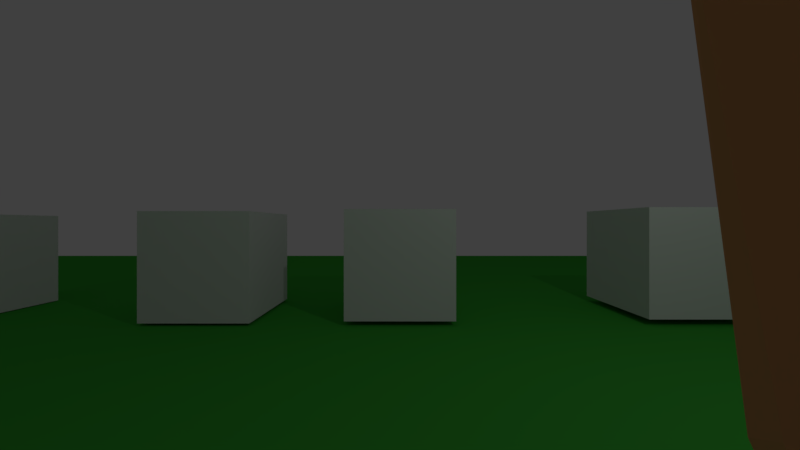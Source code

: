 # Source: UPBGE_Engine_FPS_V.05_download_free.blend  (saved by Blender 2.79.1; exported with 4.5.12 LTS)
import bpy
from mathutils import Matrix  # noqa: F401  (used for matrix-valued properties, if any)

bpy.ops.wm.read_factory_settings(use_empty=True)
scene = bpy.context.scene
scene.name = 'camera1'

# ---- collections
col_collection_1 = bpy.data.collections.new('Collection 1'); scene.collection.children.link(col_collection_1)
col_collection_10 = bpy.data.collections.new('Collection 10'); scene.collection.children.link(col_collection_10)
col_collection_10.hide_render = True
col_collection_10.hide_viewport = True

# ---- materials (node trees are filled in below, after node groups)
mat_ground = bpy.data.materials.new('ground')
mat_ground.alpha_threshold = 0.0
mat_ground.use_transparent_shadow = False
mat_ground.diffuse_color = (0.04907, 0.4109, 0.04236, 1.0)
mat_ground.roughness = 0.5
mat_ground.specular_intensity = 0.7226
mat_material_002 = bpy.data.materials.new('Material.002')
mat_material_002.alpha_threshold = 0.0
mat_material_002.use_transparent_shadow = False
mat_material_002.diffuse_color = (0.477, 0.477, 0.477, 1.0)
mat_material_002.roughness = 0.5
mat_material_003 = bpy.data.materials.new('Material.003')
mat_material_003.alpha_threshold = 0.0
mat_material_003.use_transparent_shadow = False
mat_material_003.diffuse_color = (1.0, 0.3631, 0.1972, 1.0)
mat_material_003.roughness = 0.5
mat_bala_cor = bpy.data.materials.new('bala cor')
mat_bala_cor.alpha_threshold = 0.0
mat_bala_cor.use_transparent_shadow = False
mat_bala_cor.diffuse_color = (0.7962, 0.6958, 0.01083, 1.0)
mat_bala_cor.roughness = 0.5

# ---- material node trees

# ---- world
world_world = bpy.data.worlds.new('World'); scene.world = world_world
world_world.color = (0.05088, 0.05088, 0.05088)
world_world.use_sun_shadow = False
world_world.sun_shadow_jitter_overblur = 0.0
world_world.cycles.sampling_method = 'MANUAL'

# ---- cameras
cam_camera_002 = bpy.data.cameras.new('Camera.002')
cam_camera_002.passepartout_alpha = 1.0
cam_camera_002.clip_end = 100.0
cam_camera_002.lens = 13.43
cam_camera_002.sensor_width = 32.0
cam_camera_002.sensor_height = 18.0
cam_camera_002.ortho_scale = 7.314
cam_camera_002.lens_unit = 'FOV'
cam_camera_002.dof.focus_distance = 0.0
cam_camera_002.dof.aperture_fstop = 128.0

# ---- lights
light_lamp = bpy.data.lights.new('Lamp', 'POINT')
light_lamp.transmission_factor = 0.0
light_lamp.cutoff_distance = 30.0
light_lamp.energy = 100.0
light_lamp.shadow_buffer_clip_start = 1.001
light_lamp.shadow_soft_size = 0.1
light_lamp.shadow_maximum_resolution = 0.006
light_lamp.use_absolute_resolution = True

# ---- meshes
me_cube_006 = bpy.data.meshes.new('Cube.006')
me_cube_006.from_pydata([(-1.0, -1.0, -1.0), (-1.0, -1.0, 1.0), (-1.0, 1.0, -1.0), (-1.0, 1.0, 1.0), (1.0, -1.0, -1.0), (1.0, -1.0, 1.0), (1.0, 1.0, -1.0), (1.0, 1.0, 1.0)], [], [(0, 1, 3, 2), (2, 3, 7, 6), (6, 7, 5, 4), (4, 5, 1, 0), (2, 6, 4, 0), (7, 3, 1, 5)])
me_cube_006.use_remesh_preserve_volume = False
me_cube_006.use_remesh_preserve_attributes = False
me_cube_006.use_mirror_vertex_groups = False
me_cube_006.update()
me_cube_002 = bpy.data.meshes.new('Cube.002')
me_cube_002.from_pydata([(-1.0, -1.0, -1.0), (-1.0, -1.0, 1.0), (-1.0, 1.0, -1.0), (-1.0, 1.0, 1.0), (1.0, -1.0, -1.0), (1.0, -1.0, 1.0), (1.0, 1.0, -1.0), (1.0, 1.0, 1.0)], [], [(0, 1, 3, 2), (2, 3, 7, 6), (6, 7, 5, 4), (4, 5, 1, 0), (2, 6, 4, 0), (7, 3, 1, 5)])
me_cube_002.use_remesh_preserve_volume = False
me_cube_002.use_remesh_preserve_attributes = False
me_cube_002.use_mirror_vertex_groups = False
me_cube_002.update()
me_cube_001 = bpy.data.meshes.new('Cube.001')
me_cube_001.from_pydata([(-1.0, -1.0, -1.0), (-1.0, -1.0, 1.0), (-1.0, 1.0, -1.0), (-1.0, 1.0, 1.0), (1.0, -1.0, -1.0), (1.0, -1.0, 1.0), (1.0, 1.0, -1.0), (1.0, 1.0, 1.0)], [], [(0, 1, 3, 2), (2, 3, 7, 6), (6, 7, 5, 4), (4, 5, 1, 0), (2, 6, 4, 0), (7, 3, 1, 5)])
me_cube_001.use_remesh_preserve_volume = False
me_cube_001.use_remesh_preserve_attributes = False
me_cube_001.use_mirror_vertex_groups = False
me_cube_001.update()
me_cube = bpy.data.meshes.new('Cube')
me_cube.from_pydata([(-1.0, -1.0, -1.0), (-1.0, -1.0, 1.0), (-1.0, 1.0, -1.0), (-1.0, 1.0, 1.0), (1.0, -1.0, -1.0), (1.0, -1.0, 1.0), (1.0, 1.0, -1.0), (1.0, 1.0, 1.0)], [], [(0, 1, 3, 2), (2, 3, 7, 6), (6, 7, 5, 4), (4, 5, 1, 0), (2, 6, 4, 0), (7, 3, 1, 5)])
me_cube.use_remesh_preserve_volume = False
me_cube.use_remesh_preserve_attributes = False
me_cube.use_mirror_vertex_groups = False
me_cube.update()
me_ground = bpy.data.meshes.new('ground')
me_ground.from_pydata([(-20.0, -20.0, 0.0), (20.0, -20.0, 0.0), (-20.0, 20.0, 0.0), (20.0, 20.0, 0.0)], [], [(0, 1, 3, 2)])
_uv = me_ground.uv_layers.new(name='UVMap')
_uv.uv.foreach_set('vector', [0.0, 0.0, 1.0, 0.0, 1.0, 1.0, 0.0, 1.0])
me_ground.materials.append(mat_ground)
me_ground.use_remesh_preserve_volume = False
me_ground.use_remesh_preserve_attributes = False
me_ground.use_mirror_vertex_groups = False
me_ground.update()
me_cube_005 = bpy.data.meshes.new('Cube.005')
me_cube_005.from_pydata([(-0.3748, -0.3391, -1.0), (-0.3748, -0.3391, 1.0), (-0.3748, 0.3391, -1.0), (-0.3748, 0.3391, 1.0), (0.3748, -0.3391, -1.0), (0.3748, -0.3391, 1.0), (0.3748, 0.3391, -1.0), (0.3748, 0.3391, 1.0)], [], [(0, 1, 3, 2), (2, 3, 7, 6), (6, 7, 5, 4), (4, 5, 1, 0), (2, 6, 4, 0), (7, 3, 1, 5)])
me_cube_005.use_remesh_preserve_volume = False
me_cube_005.use_remesh_preserve_attributes = False
me_cube_005.use_mirror_vertex_groups = False
me_cube_005.update()
me_piston_piston1 = bpy.data.meshes.new('piston piston1')
me_piston_piston1.from_pydata([(0.1678, 1.658, -1.392), (0.1616, 1.658, -1.39), (0.1563, 1.659, -1.388), (0.1316, 1.67, -1.447), (0.1406, 1.669, -1.452), (0.1908, 1.622, -1.302), (0.1915, 1.602, -1.298), (0.2034, 1.603, -1.304), (0.2035, 1.61, -1.306), (0.2036, 1.618, -1.308), (0.2036, 1.622, -1.309), (0.1587, 1.641, -1.38), (0.1596, 1.631, -1.377), (0.1628, 1.63, -1.378), (0.1617, 1.639, -1.381), (0.1615, 1.64, -1.381), (0.1512, 1.659, -1.386), (0.1452, 1.659, -1.383), (0.1223, 1.67, -1.444), (0.1768, 1.623, -1.298), (0.1772, 1.62, -1.297), (0.178, 1.611, -1.295), (0.1787, 1.604, -1.294), (0.1559, 1.641, -1.379), (0.156, 1.639, -1.378), (0.1565, 1.631, -1.375), (0.1351, 1.702, -1.443), (0.1433, 1.699, -1.448), (0.1868, 1.649, -1.35), (0.1868, 1.684, -1.353), (0.2058, 1.677, -1.311), (0.2037, 1.63, -1.311), (0.1757, 1.688, -1.346), (0.1933, 1.68, -1.304), (0.1758, 1.688, -1.377), (0.1655, 1.691, -1.371), (0.1755, 1.654, -1.375), (0.1905, 1.632, -1.304), (0.1585, 1.694, -1.387), (0.1682, 1.69, -1.394), (0.1804, 1.65, -1.347), (0.1692, 1.655, -1.372), (0.203, 1.561, -1.294), (0.183, 1.569, -1.338), (0.1861, 1.617, -1.343), (0.1745, 1.565, -1.333), (0.1755, 1.617, -1.338), (0.1931, 1.557, -1.289), (0.1875, 1.639, -1.346), (0.1807, 1.639, -1.342), (0.1864, 1.631, -1.345), (0.1805, 1.631, -1.341), (0.1568, 1.649, -1.386), (0.1598, 1.649, -1.387), (0.1588, 1.642, -1.388), (0.156, 1.642, -1.387), (0.1748, 1.65, -1.344), (0.1638, 1.655, -1.37), (0.176, 1.639, -1.339), (0.1595, 1.648, -1.379), (0.1625, 1.647, -1.38), (0.1587, 1.64, -1.388), (0.1556, 1.632, -1.387), (0.1586, 1.632, -1.388), (0.1583, 1.63, -1.388), (0.1553, 1.63, -1.387), (0.156, 1.64, -1.387), (0.1629, 1.628, -1.377), (0.16, 1.628, -1.376), (0.1668, 1.626, -1.368), (0.1667, 1.625, -1.368), (0.1636, 1.627, -1.367), (0.1634, 1.625, -1.367), (0.1709, 1.623, -1.358), (0.1676, 1.623, -1.357), (0.1678, 1.625, -1.357), (0.1711, 1.625, -1.358), (0.1704, 1.625, -1.351), (0.1738, 1.625, -1.352), (0.1736, 1.623, -1.353), (0.1701, 1.623, -1.351), (0.1855, 1.621, -1.344), (0.1749, 1.622, -1.34), (0.1805, 1.631, -1.341), (0.1757, 1.632, -1.339), (0.126, 1.7, -1.441), (0.1614, 1.65, -1.34), (0.176, 1.632, -1.3), (0.1789, 1.678, -1.3), (0.1628, 1.685, -1.343), (0.1535, 1.689, -1.368), (0.1518, 1.655, -1.365), (0.147, 1.691, -1.385), (0.1582, 1.655, -1.368), (0.1685, 1.65, -1.342), (0.1639, 1.618, -1.334), (0.1655, 1.57, -1.331), (0.1828, 1.563, -1.285), (0.1708, 1.64, -1.338), (0.1632, 1.64, -1.336), (0.1707, 1.632, -1.337), (0.164, 1.632, -1.335), (0.1534, 1.642, -1.385), (0.154, 1.649, -1.384), (0.1565, 1.648, -1.378), (0.1533, 1.64, -1.385), (0.1525, 1.63, -1.385), (0.1527, 1.632, -1.385), (0.1567, 1.628, -1.375), (0.1602, 1.625, -1.366), (0.1604, 1.627, -1.366), (0.1643, 1.624, -1.356), (0.1644, 1.625, -1.355), (0.1669, 1.625, -1.349), (0.1666, 1.624, -1.35), (0.1642, 1.622, -1.335), (0.1707, 1.632, -1.337), (0.176, 1.632, -1.339)], [], [(0, 1, 2, 3, 4), (5, 6, 7, 8, 9, 10), (11, 12, 13, 14, 15), (2, 16, 17, 18, 3), (19, 20, 21, 22, 6, 5), (23, 24, 25, 12, 11), (3, 26, 27, 4), (28, 29, 30, 31), (29, 32, 33, 30), (34, 35, 32, 29), (36, 34, 29, 28), (31, 30, 33, 37), (27, 26, 38, 39), (10, 31, 37, 5), (4, 27, 39, 0), (36, 28, 40, 41), (7, 42, 43, 44), (44, 43, 45, 46), (42, 47, 45, 43), (28, 48, 49, 40), (31, 10, 48, 28), (0, 36, 41, 1), (0, 39, 34, 36), (39, 38, 35, 34), (42, 7, 6, 47), (48, 50, 51, 49), (10, 9, 50, 48), (52, 53, 54, 55), (41, 40, 56, 57), (40, 49, 58, 56), (2, 1, 53, 52), (41, 57, 59, 60), (1, 41, 60, 53), (54, 15, 14, 61), (53, 60, 15, 54), (60, 59, 11, 15), (62, 63, 64, 65), (55, 54, 61, 66), (64, 67, 68, 65), (63, 13, 67, 64), (67, 13, 69, 70), (13, 12, 71, 69), (72, 70, 73, 74), (69, 71, 75, 76), (68, 67, 70, 72), (76, 75, 77, 78), (74, 73, 79, 80), (81, 79, 78, 50), (80, 79, 81, 82), (61, 14, 13, 63), (66, 61, 63, 62), (79, 73, 76, 78), (73, 70, 69, 76), (83, 50, 78), (46, 82, 81, 44), (84, 58, 49, 83), (78, 77, 84, 83), (50, 9, 8, 81), (81, 8, 7, 44), (3, 18, 85, 26), (86, 87, 88, 89), (89, 88, 33, 32), (90, 89, 32, 35), (91, 86, 89, 90), (87, 37, 33, 88), (85, 92, 38, 26), (19, 5, 37, 87), (18, 17, 92, 85), (91, 93, 94, 86), (22, 95, 96, 97), (95, 46, 45, 96), (97, 96, 45, 47), (86, 94, 98, 99), (87, 86, 99, 19), (17, 16, 93, 91), (17, 91, 90, 92), (92, 90, 35, 38), (97, 47, 6, 22), (99, 98, 100, 101), (19, 99, 101, 20), (52, 55, 102, 103), (93, 57, 56, 94), (94, 56, 58, 98), (2, 52, 103, 16), (93, 104, 59, 57), (16, 103, 104, 93), (102, 105, 24, 23), (103, 102, 23, 104), (104, 23, 11, 59), (62, 65, 106, 107), (55, 66, 105, 102), (106, 65, 68, 108), (107, 106, 108, 25), (108, 109, 110, 25), (25, 110, 71, 12), (72, 74, 111, 109), (110, 112, 75, 71), (68, 72, 109, 108), (112, 113, 77, 75), (74, 80, 114, 111), (115, 101, 113, 114), (80, 82, 115, 114), (105, 107, 25, 24), (66, 62, 107, 105), (114, 113, 112, 111), (111, 112, 110, 109), (116, 113, 101), (46, 95, 115, 82), (117, 116, 98, 58), (113, 116, 117, 77), (101, 115, 21, 20), (115, 95, 22, 21)])
me_piston_piston1.materials.append(mat_material_002)
me_piston_piston1.use_remesh_preserve_volume = False
me_piston_piston1.use_remesh_preserve_attributes = False
me_piston_piston1.use_mirror_vertex_groups = False
me_piston_piston1.update()
me_bracod_bracod1 = bpy.data.meshes.new('bracod bracod1')
me_bracod_bracod1.from_pydata([(0.1963, 1.628, -1.328), (0.1945, 1.617, -1.327), (0.1935, 1.606, -1.326), (0.1895, 1.595, -1.324), (0.188, 1.587, -1.323), (0.1864, 1.578, -1.323), (0.1842, 1.567, -1.322), (0.182, 1.555, -1.321), (0.1902, 1.552, -1.315), (0.1948, 1.551, -1.309), (0.2073, 1.612, -1.3), (0.2092, 1.626, -1.305), (0.204, 1.638, -1.299), (0.1981, 1.64, -1.33), (0.196, 1.553, -1.284), (0.1828, 1.598, -1.272), (0.1795, 1.603, -1.273), (0.1983, 1.607, -1.288), (0.2017, 1.554, -1.322), (0.2132, 1.556, -1.329), (0.2251, 1.557, -1.311), (0.2287, 1.562, -1.291), (0.2123, 1.557, -1.288), (0.2042, 1.557, -1.336), (0.2064, 1.565, -1.339), (0.2086, 1.573, -1.343), (0.2097, 1.582, -1.345), (0.2108, 1.59, -1.346), (0.2112, 1.599, -1.347), (0.2087, 1.607, -1.347), (0.2114, 1.616, -1.349), (0.2142, 1.625, -1.351), (0.2331, 1.616, -1.317), (0.2291, 1.587, -1.314), (0.2338, 1.613, -1.289), (0.2061, 1.632, -1.34), (0.2121, 1.631, -1.279), (0.1859, 1.617, -1.264), (0.2014, 1.594, -1.249), (0.2194, 1.603, -1.245), (0.1901, 1.63, -1.263), (0.1913, 1.635, -1.278), (0.1793, 1.649, -1.288), (0.1747, 1.638, -1.283), (0.2898, 1.475, -1.064), (0.3247, 1.532, -1.07), (0.2882, 1.51, -1.071), (0.3315, 1.553, -1.106), (0.3764, 1.519, -1.109), (0.2401, 1.594, -1.26), (0.2241, 1.612, -1.254), (0.3069, 1.447, -1.083), (0.373, 1.439, -1.094), (0.2412, 1.581, -1.264), (0.2376, 1.573, -1.253), (0.2313, 1.587, -1.29), (0.2057, 1.568, -1.256), (0.2146, 1.559, -1.259), (0.3748, 1.472, -1.12), (0.1985, 1.625, -1.361), (0.1971, 1.616, -1.359), (0.1719, 1.628, -1.375), (0.1701, 1.635, -1.379), (0.1931, 1.556, -1.328), (0.1999, 1.633, -1.362), (0.1932, 1.637, -1.357), (0.2016, 1.612, -1.337), (0.1804, 1.624, -1.347), (0.1897, 1.621, -1.35), (0.1868, 1.64, -1.351), (0.1836, 1.632, -1.349), (0.1734, 1.63, -1.369), (0.1749, 1.632, -1.363), (0.1549, 1.637, -1.36), (0.1542, 1.637, -1.365), (0.1682, 1.642, -1.382), (0.1696, 1.644, -1.374), (0.1709, 1.646, -1.367), (0.1729, 1.639, -1.365), (0.1518, 1.644, -1.365), (0.1526, 1.644, -1.36), (0.1536, 1.651, -1.362), (0.1526, 1.65, -1.366), (0.151, 1.593, -1.339), (0.1511, 1.586, -1.338), (0.1544, 1.592, -1.311), (0.1551, 1.599, -1.311), (0.1536, 1.636, -1.37), (0.151, 1.644, -1.37), (0.1516, 1.65, -1.371), (0.1854, 1.599, -1.35), (0.1873, 1.6, -1.338), (0.1724, 1.603, -1.343), (0.1676, 1.602, -1.351), (0.1887, 1.614, -1.34), (0.188, 1.607, -1.339), (0.1825, 1.611, -1.366), (0.1856, 1.612, -1.353), (0.2001, 1.592, -1.335), (0.1835, 1.597, -1.363), (0.183, 1.604, -1.365), (0.1707, 1.588, -1.331), (0.1714, 1.595, -1.333), (0.1659, 1.596, -1.33), (0.1651, 1.59, -1.329), (0.1707, 1.592, -1.356), (0.1711, 1.594, -1.344), (0.1975, 1.576, -1.333), (0.17, 1.581, -1.33), (0.1708, 1.58, -1.342), (0.1717, 1.579, -1.353), (0.1712, 1.585, -1.355), (0.1802, 1.566, -1.34), (0.1812, 1.559, -1.337), (0.1628, 1.561, -1.335), (0.1622, 1.57, -1.337), (0.1726, 1.578, -1.323), (0.1721, 1.569, -1.323), (0.1792, 1.573, -1.342), (0.1759, 1.575, -1.333), (0.1716, 1.56, -1.322), (0.1764, 1.559, -1.33), (0.1731, 1.609, -1.344), (0.1738, 1.616, -1.345), (0.1663, 1.617, -1.339), (0.1661, 1.61, -1.338), (0.156, 1.589, -1.351), (0.1565, 1.582, -1.35), (0.1638, 1.579, -1.329), (0.1616, 1.578, -1.338), (0.1528, 1.584, -1.327), (0.1588, 1.583, -1.323), (0.1619, 1.615, -1.361), (0.1678, 1.616, -1.353), (0.1659, 1.579, -1.321), (0.1648, 1.572, -1.321), (0.1642, 1.583, -1.328), (0.1604, 1.583, -1.339), (0.1555, 1.596, -1.352), (0.1607, 1.596, -1.341), (0.1629, 1.601, -1.359), (0.1624, 1.608, -1.36), (0.1636, 1.564, -1.321), (0.1632, 1.563, -1.328), (0.1587, 1.599, -1.334), (0.1509, 1.6, -1.34), (0.1558, 1.606, -1.311), (0.162, 1.605, -1.31), (0.1588, 1.567, -1.322), (0.1636, 1.568, -1.319), (0.166, 1.572, -1.306), (0.161, 1.572, -1.308), (0.1574, 1.604, -1.34), (0.166, 1.604, -1.337), (0.1657, 1.607, -1.315), (0.1605, 1.608, -1.316), (0.1541, 1.567, -1.324), (0.1534, 1.575, -1.326), (0.1666, 1.598, -1.328), (0.1663, 1.592, -1.327), (0.1648, 1.582, -1.318), (0.1642, 1.575, -1.319), (0.1478, 1.617, -1.347), (0.157, 1.617, -1.343), (0.1661, 1.586, -1.326), (0.1586, 1.586, -1.332), (0.1488, 1.604, -1.344), (0.1483, 1.61, -1.345), (0.17, 1.628, -1.277), (0.1755, 1.621, -1.28), (0.1612, 1.615, -1.317), (0.1664, 1.614, -1.316), (0.167, 1.62, -1.317), (0.1618, 1.621, -1.318), (0.1608, 1.599, -1.31), (0.1664, 1.598, -1.308), (0.1681, 1.604, -1.309), (0.161, 1.579, -1.309), (0.1665, 1.579, -1.307), (0.167, 1.585, -1.307), (0.1609, 1.587, -1.309), (0.1842, 1.642, -1.294), (0.1891, 1.636, -1.3), (0.1751, 1.642, -1.315), (0.1678, 1.647, -1.313), (0.1647, 1.592, -1.308), (0.1596, 1.592, -1.309), (0.1565, 1.622, -1.319), (0.181, 1.614, -1.283), (0.185, 1.625, -1.292), (0.1549, 1.588, -1.311), (0.1553, 1.609, -1.318), (0.1559, 1.616, -1.318), (0.156, 1.573, -1.309), (0.1554, 1.58, -1.31), (0.1671, 1.636, -1.33), (0.1595, 1.638, -1.331), (0.1537, 1.632, -1.299), (0.1609, 1.627, -1.299), (0.1605, 1.652, -1.311), (0.1571, 1.642, -1.305), (0.168, 1.621, -1.3), (0.1715, 1.632, -1.307), (0.1513, 1.634, -1.325), (0.1519, 1.64, -1.332), (0.1456, 1.628, -1.345), (0.145, 1.624, -1.342), (0.1506, 1.629, -1.317), (0.1555, 1.625, -1.315), (0.1605, 1.622, -1.314), (0.1638, 1.629, -1.322), (0.151, 1.623, -1.34), (0.1518, 1.619, -1.332), (0.1462, 1.62, -1.334), (0.1574, 1.617, -1.33), (0.1574, 1.62, -1.338), (0.1593, 1.625, -1.342), (0.1525, 1.626, -1.343), (0.4122, 1.435, -0.8873), (0.4471, 1.492, -0.8931), (0.4105, 1.47, -0.8946), (0.452, 1.508, -0.9304), (0.5015, 1.479, -0.9348), (0.4292, 1.408, -0.9063), (0.4955, 1.41, -0.91), (0.4944, 1.436, -0.9368)], [], [(0, 1, 2, 3, 4, 5, 6, 7, 8, 9, 10, 11, 12, 13), (14, 15, 16, 17, 10, 9), (18, 19, 20, 21, 22), (23, 24, 25, 26, 27, 28, 29, 30, 31, 32, 33, 20, 19), (34, 32, 31, 35, 36), (18, 22, 14, 9, 8), (37, 16, 38, 39, 40), (35, 13, 12, 41, 40, 36), (41, 12, 42, 43), (47, 48, 49, 50), (53, 54, 21, 55), (46, 45, 39, 38), (51, 44, 56, 57), (58, 52, 54, 53), (50, 49, 34, 36), (56, 38, 15, 14), (57, 56, 14, 22), (55, 21, 20, 33), (59, 60, 61, 62), (18, 63, 23, 19), (30, 29, 60, 59), (35, 31, 64, 65), (66, 1, 67, 68), (0, 13, 69, 70), (71, 72, 73, 74), (65, 64, 75, 76), (68, 67, 72, 71), (70, 69, 77, 78), (79, 80, 81, 82), (83, 84, 85, 86), (62, 61, 87, 88), (76, 75, 89, 82), (90, 91, 92, 93), (2, 1, 94, 95), (66, 29, 96, 97), (98, 3, 91, 90), (28, 27, 99, 100), (101, 102, 103, 104), (4, 3, 102, 101), (98, 27, 105, 106), (107, 5, 108, 109), (26, 25, 110, 111), (112, 113, 114, 115), (6, 5, 116, 117), (107, 25, 118, 119), (63, 7, 120, 121), (24, 23, 113, 112), (122, 123, 124, 125), (126, 127, 84, 83), (128, 129, 130, 131), (97, 96, 132, 133), (117, 116, 134, 135), (109, 108, 136, 137), (106, 105, 138, 139), (100, 99, 140, 141), (121, 120, 142, 143), (119, 118, 129, 128), (111, 110, 127, 126), (95, 94, 123, 122), (144, 145, 146, 147), (148, 149, 150, 151), (152, 153, 154, 155), (115, 114, 156, 157), (104, 103, 158, 159), (93, 92, 153, 152), (135, 134, 160, 161), (133, 132, 162, 163), (137, 136, 164, 165), (139, 138, 145, 144), (143, 142, 149, 148), (141, 140, 166, 167), (37, 40, 168, 169), (170, 171, 172, 173), (174, 175, 176, 147), (177, 178, 179, 180), (181, 182, 183, 184), (159, 158, 176, 175), (165, 164, 185, 186), (163, 162, 187, 173), (17, 16, 188, 189), (131, 130, 190, 180), (191, 192, 167, 166), (157, 156, 193, 194), (154, 153, 125, 171), (161, 160, 179, 178), (78, 77, 81, 80), (11, 10, 182, 181), (184, 183, 195, 196), (169, 168, 197, 198), (43, 42, 199, 200), (189, 188, 201, 202), (203, 204, 205, 206), (198, 197, 207, 208), (200, 199, 204, 203), (202, 201, 209, 210), (211, 212, 213, 206), (210, 209, 214, 215), (196, 195, 216, 217), (208, 207, 213, 212), (34, 55, 33, 32), (48, 58, 53, 49), (44, 46, 38, 56), (49, 53, 55, 34), (54, 57, 22, 21), (39, 50, 36, 40), (52, 51, 57, 54), (45, 47, 50, 39), (160, 131, 180, 179), (124, 163, 173, 172), (84, 165, 186, 85), (194, 177, 180, 190), (86, 174, 147, 146), (192, 170, 173, 187), (114, 143, 148, 156), (103, 139, 144, 158), (127, 137, 165, 84), (123, 133, 163, 124), (140, 93, 152, 166), (166, 152, 155, 191), (156, 148, 151, 193), (158, 144, 147, 176), (116, 119, 128, 134), (113, 121, 143, 114), (102, 106, 139, 103), (110, 109, 137, 127), (94, 97, 133, 123), (134, 128, 131, 160), (23, 63, 121, 113), (5, 107, 119, 116), (25, 107, 109, 110), (3, 98, 106, 102), (27, 98, 90, 99), (1, 66, 97, 94), (99, 90, 93, 140), (77, 76, 82, 81), (88, 79, 82, 89), (60, 68, 71, 61), (69, 65, 76, 77), (61, 71, 74, 87), (29, 66, 68, 60), (13, 35, 65, 69), (8, 7, 63, 18), (195, 210, 215, 216), (15, 38, 16), (217, 211, 206, 205), (183, 202, 210, 195), (197, 200, 203, 207), (207, 203, 206, 213), (182, 189, 202, 183), (168, 43, 200, 197), (40, 41, 43, 168), (10, 17, 189, 182), (216, 215, 211, 217), (209, 208, 212, 214), (204, 196, 217, 205), (215, 214, 212, 211), (201, 198, 208, 209), (188, 169, 198, 201), (199, 184, 196, 204), (12, 11, 181, 42), (42, 181, 184, 199), (16, 37, 169, 188), (87, 74, 79, 88), (72, 78, 80, 73), (75, 62, 88, 89), (74, 73, 80, 79), (67, 70, 78, 72), (1, 0, 70, 67), (31, 30, 59, 64), (64, 59, 62, 75), (191, 155, 170, 192), (124, 172, 171, 125), (192, 187, 162, 167), (155, 154, 171, 170), (132, 141, 167, 162), (91, 95, 122, 92), (96, 100, 141, 132), (92, 122, 125, 153), (29, 28, 100, 96), (3, 2, 95, 91), (85, 186, 174, 86), (164, 159, 175, 185), (186, 185, 175, 174), (136, 104, 159, 164), (105, 111, 126, 138), (138, 126, 83, 145), (27, 26, 111, 105), (5, 4, 101, 108), (108, 101, 104, 136), (145, 83, 86, 146), (193, 151, 177, 194), (149, 161, 178, 150), (130, 157, 194, 190), (151, 150, 178, 177), (142, 135, 161, 149), (129, 115, 157, 130), (120, 117, 135, 142), (25, 24, 112, 118), (7, 6, 117, 120), (118, 112, 115, 129), (46, 44, 218, 220), (47, 45, 219, 221), (44, 51, 223, 218), (52, 58, 225, 224), (48, 47, 221, 222), (51, 52, 224, 223), (58, 48, 222, 225), (45, 46, 220, 219), (219, 220, 218, 223, 224, 225, 222, 221)])
me_bracod_bracod1.materials.append(mat_material_003)
me_bracod_bracod1.use_remesh_preserve_volume = False
me_bracod_bracod1.use_remesh_preserve_attributes = False
me_bracod_bracod1.use_mirror_vertex_groups = False
me_bracod_bracod1.update()
me_cube_003 = bpy.data.meshes.new('Cube.003')
me_cube_003.from_pydata([(-0.002614, -0.1478, 0.01256), (-0.002614, -0.1474, 0.01911), (-0.002614, -0.1355, 0.01384), (-0.002614, -0.1351, 0.02039), (0.002614, -0.1478, 0.01256), (0.002614, -0.1474, 0.01911), (0.002614, -0.1355, 0.01384), (0.002614, -0.1351, 0.02039)], [], [(0, 1, 3, 2), (2, 3, 7, 6), (6, 7, 5, 4), (4, 5, 1, 0), (2, 6, 4, 0), (7, 3, 1, 5)])
me_cube_003.materials.append(mat_bala_cor)
me_cube_003.use_remesh_preserve_volume = False
me_cube_003.use_remesh_preserve_attributes = False
me_cube_003.use_mirror_vertex_groups = False
me_cube_003.update()
me_cube_004 = bpy.data.meshes.new('Cube.004')
me_cube_004.from_pydata([(-0.009892, 0.9745, 1.601), (-0.009892, 0.9745, 1.814), (-0.009892, 1.287, 1.601), (-0.009892, 1.287, 1.814), (0.2159, 0.9745, 1.601), (0.2159, 0.9745, 1.814), (0.2159, 1.287, 1.601), (0.2159, 1.287, 1.814)], [], [(0, 1, 3, 2), (2, 3, 7, 6), (6, 7, 5, 4), (4, 5, 1, 0), (2, 6, 4, 0), (7, 3, 1, 5)])
me_cube_004.use_remesh_preserve_volume = False
me_cube_004.use_remesh_preserve_attributes = False
me_cube_004.use_mirror_vertex_groups = False
me_cube_004.update()
arm_armature_001 = bpy.data.armatures.new('Armature.001')  # bones are not reproduced

# ---- objects
ob_cube_004 = bpy.data.objects.new('Cube.004', me_cube_006)
ob_cube_003 = bpy.data.objects.new('Cube.003', me_cube_002)
ob_cube_001 = bpy.data.objects.new('Cube.001', me_cube_001)
ob_cube = bpy.data.objects.new('Cube', me_cube)
ob_lamp = bpy.data.objects.new('Lamp', light_lamp)
ob_ground = bpy.data.objects.new('ground', me_ground)
ob_player = bpy.data.objects.new('Player', me_cube_005)
ob_camera = bpy.data.objects.new('Camera', cam_camera_002)
ob_empty = bpy.data.objects.new('Empty', None)
ob_armature = bpy.data.objects.new('Armature', arm_armature_001)
ob_mira = bpy.data.objects.new('Mira', me_piston_piston1)
ob_bracod_bracod1 = bpy.data.objects.new('bracod bracod1', me_bracod_bracod1)
ob_bala = bpy.data.objects.new('bala', me_cube_003)
ob_cube_002 = bpy.data.objects.new('Cube.002', me_cube_004)

# ---- transforms, parenting, visibility, modifiers, constraints
ob_cube_004.location = (-9.116, 7.306, 1.016)
ob_cube_004.lineart.crease_threshold = 0.0
ob_cube_003.location = (-3.68, 7.306, 1.05)
ob_cube_003.lineart.crease_threshold = 0.0
ob_cube_001.location = (5.435, 7.306, 1.121)
ob_cube_001.lineart.crease_threshold = 0.0
ob_cube.location = (0.0, 7.306, 1.087)
ob_cube.lineart.crease_threshold = 0.0
ob_lamp.location = (4.076, 1.005, 5.904)
ob_lamp.rotation_euler = (0.6503, 0.05522, 1.866)
ob_lamp.lock_rotations_4d = False
ob_lamp.empty_display_type = 'ARROWS'
ob_lamp.color = (0.0, 0.0, 0.0, 0.0)
ob_lamp.lineart.crease_threshold = 0.0
ob_ground.location = (0.0, 0.0, 0.0)
ob_ground.lineart.crease_threshold = 0.0
ob_player.location = (0.0, 0.0, 1.077)
ob_player.lineart.crease_threshold = 0.0
ob_camera.parent = ob_player
ob_camera.matrix_parent_inverse = Matrix(((1.0, 0.0, 0.0, -0.0), (0.0, 1.0, 0.0, -0.0), (0.0, 0.0, 1.0, -1.077), (0.0, 0.0, 0.0, 1.0)))
ob_camera.location = (0.0, 0.3332, 1.801)
ob_camera.rotation_euler = (1.571, -0.0, 0.0)
ob_camera.lock_rotations_4d = False
ob_camera.empty_display_type = 'ARROWS'
ob_camera.color = (0.0, 0.0, 0.0, 0.0)
ob_camera.display_type = 'WIRE'
ob_camera.lineart.crease_threshold = 0.0
ob_empty.parent = ob_camera
ob_empty.matrix_parent_inverse = Matrix(((1.0, -0.0, 0.0, -0.0), (0.0, -4.371e-08, 1.0, -1.801), (0.0, -1.0, -4.47e-08, 0.3332), (0.0, 0.0, 0.0, 1.0)))
ob_empty.location = (0.1035, 0.4687, 1.702)
ob_empty.rotation_euler = (0.05933, 0.006829, 0.1001)
ob_empty.lineart.crease_threshold = 0.0
ob_armature.parent = ob_camera
ob_armature.matrix_parent_inverse = Matrix(((1.0, -0.0, 0.0, -0.0), (0.0, -4.371e-08, 1.0, -1.801), (0.0, -1.0, -4.47e-08, 0.3332), (0.0, 0.0, 0.0, 1.0)))
ob_armature.location = (0.2701, 0.4263, 1.525)
ob_armature.scale = (0.09327, 0.09327, 0.09327)
ob_armature.show_in_front = True
ob_armature.lineart.crease_threshold = 0.0
ob_mira.parent = ob_armature
ob_mira.matrix_parent_inverse = Matrix(((9.779, 0.4861, -4.368, 3.814), (-4.385, 1.781, -9.62, 15.1), (0.2894, 10.56, 1.823, -7.361), (0.0, 0.0, 0.0, 1.0)))
ob_mira.location = (-0.3462, -0.4483, 0.1046)
ob_mira.rotation_euler = (1.51, -0.08208, -0.2951)
ob_mira.lineart.crease_threshold = 0.0
_vg = ob_mira.vertex_groups.new(name='Bone')
_vg = ob_mira.vertex_groups.new(name='Bone.001')
_vg = ob_mira.vertex_groups.new(name='Bone.002')
_vg = ob_mira.vertex_groups.new(name='Bone.003')
for _i, _w in zip([0, 1, 2, 3, 4, 5, 6, 7, 8, 9, 10, 11, 12, 13, 14, 15, 16, 17, 18, 19, 20, 21, 22, 23, 24, 25, 26, 27, 28, 29, 30, 31, 32, 33, 34, 35, 36, 37, 38, 39, 40, 41, 42, 43, 44, 45, 46, 47, 48, 49, 50, 51, 52, 53, 54, 55, 56, 57, 58, 59, 60, 61, 62, 63, 64, 65, 66, 67, 68, 69, 70, 71, 72, 73, 74, 75, 76, 77, 78, 79, 80, 81, 82, 83, 84, 85, 86, 87, 88, 89, 90, 91, 92, 93, 94, 95, 96, 97, 98, 99, 100, 101, 102, 103, 104, 105, 106, 107, 108, 109, 110, 111, 112, 113, 114, 115, 116, 117], [0.1068, 0.1005, 0.09785, 0.05271, 0.05266, 0.9221, 0.9125, 0.8506, 0.8656, 0.8891, 0.8959, 0.0926, 0.08922, 0.08187, 0.08359, 0.08523, 0.1028, 0.108, 0.05304, 0.9238, 0.9294, 0.9425, 0.9495, 0.09649, 0.09323, 0.09083, 0.0484, 0.04827, 0.4829, 0.2584, 0.725, 0.8873, 0.265, 0.7441, 0.1231, 0.1281, 0.1865, 0.9092, 0.07788, 0.07663, 0.5412, 0.204, 0.9399, 0.9319, 0.8594, 0.9422, 0.8556, 0.9474, 0.6371, 0.6736, 0.7153, 0.7068, 0.08948, 0.09034, 0.07111, 0.07204, 0.5836, 0.225, 0.6866, 0.1266, 0.1171, 0.0681, 0.06332, 0.06291, 0.06237, 0.06267, 0.06891, 0.08285, 0.0822, 0.1402, 0.1342, 0.1515, 0.1273, 0.2848, 0.2655, 0.3147, 0.3013, 0.5105, 0.5026, 0.4754, 0.434, 0.8215, 0.7771, 0.6926, 0.6811, 0.04902, 0.6612, 0.9042, 0.7489, 0.2891, 0.1343, 0.2375, 0.08011, 0.2331, 0.6162, 0.8625, 0.9406, 0.951, 0.7106, 0.7457, 0.7512, 0.7839, 0.07691, 0.09734, 0.1319, 0.07361, 0.06486, 0.06684, 0.08909, 0.1392, 0.148, 0.2812, 0.2978, 0.5119, 0.4777, 0.836, 0.7172, 0.695]): _vg.add([_i], _w, 'REPLACE')
_vg = ob_mira.vertex_groups.new(name='Bone.004')
for _i, _w in zip([0, 1, 2, 3, 4, 5, 6, 7, 8, 9, 10, 11, 12, 13, 14, 15, 16, 17, 18, 19, 20, 21, 22, 23, 24, 25, 26, 27, 28, 29, 30, 31, 32, 33, 34, 35, 36, 37, 38, 39, 40, 41, 42, 43, 44, 45, 46, 47, 48, 49, 50, 51, 52, 53, 54, 55, 56, 57, 58, 59, 60, 61, 62, 63, 64, 65, 66, 67, 68, 69, 70, 71, 72, 73, 74, 75, 76, 77, 78, 79, 80, 81, 82, 83, 84, 85, 86, 87, 88, 89, 90, 91, 92, 93, 94, 95, 96, 97, 98, 99, 100, 101, 102, 103, 104, 105, 106, 107, 108, 109, 110, 111, 112, 113, 114, 115, 116, 117], [0.8928, 0.8992, 0.9018, 0.9471, 0.9472, 0.07724, 0.08725, 0.1491, 0.1338, 0.1098, 0.1029, 0.9071, 0.9105, 0.9179, 0.9161, 0.9145, 0.8969, 0.8917, 0.9468, 0.07573, 0.07021, 0.05714, 0.05028, 0.9032, 0.9065, 0.9089, 0.9506, 0.9507, 0.5136, 0.7407, 0.2741, 0.1114, 0.7343, 0.2553, 0.8764, 0.8716, 0.8125, 0.09012, 0.9219, 0.9231, 0.4558, 0.7951, 0.05985, 0.06748, 0.1378, 0.0573, 0.1428, 0.05236, 0.3567, 0.3213, 0.2749, 0.2856, 0.9102, 0.9094, 0.9287, 0.9277, 0.4139, 0.7742, 0.3098, 0.873, 0.8825, 0.9317, 0.9365, 0.9369, 0.9374, 0.9371, 0.9309, 0.9169, 0.9176, 0.8593, 0.8654, 0.848, 0.8723, 0.7141, 0.7335, 0.6841, 0.6976, 0.4874, 0.495, 0.5225, 0.5645, 0.1745, 0.2211, 0.3008, 0.3137, 0.9503, 0.3377, 0.09529, 0.2505, 0.7104, 0.8654, 0.7619, 0.9197, 0.7662, 0.382, 0.1365, 0.05898, 0.04747, 0.2871, 0.253, 0.247, 0.2148, 0.9229, 0.9024, 0.8677, 0.9262, 0.935, 0.933, 0.9107, 0.8604, 0.8516, 0.7177, 0.7011, 0.4865, 0.5208, 0.1629, 0.281, 0.3028]): _vg.add([_i], _w, 'REPLACE')
_m = ob_mira.modifiers.new('Armature', 'ARMATURE')
_m.object = ob_armature
ob_bracod_bracod1.parent = ob_armature
ob_bracod_bracod1.matrix_parent_inverse = Matrix(((9.779, 0.4861, -4.368, 3.814), (-4.385, 1.781, -9.62, 15.1), (0.2894, 10.56, 1.823, -7.361), (0.0, 0.0, 0.0, 1.0)))
ob_bracod_bracod1.location = (-0.3462, -0.4483, 0.1046)
ob_bracod_bracod1.rotation_euler = (1.51, -0.08208, -0.2951)
ob_bracod_bracod1.lineart.crease_threshold = 0.0
_vg = ob_bracod_bracod1.vertex_groups.new(name='Bone')
for _i, _w in zip([45, 52, 218, 219, 220, 221, 222, 223, 224, 225], [0.01411, 0.0439, 0.9781, 0.9992, 0.9518, 0.9217, 0.9777, 0.9632, 1.016, 0.9637]): _vg.add([_i], _w, 'REPLACE')
_vg = ob_bracod_bracod1.vertex_groups.new(name='Bone.001')
for _i, _w in zip([44, 45, 46, 48, 51, 52, 58, 223, 225], [0.4648, 0.02925, 0.1874, 0.05528, 0.7582, 0.7696, 0.4892, 0.006624, 0.01327]): _vg.add([_i], _w, 'REPLACE')
_vg = ob_bracod_bracod1.vertex_groups.new(name='Bone.002')
for _i, _w in zip([2, 3, 4, 5, 6, 7, 8, 9, 12, 14, 15, 16, 17, 18, 19, 20, 21, 22, 23, 24, 25, 26, 27, 33, 34, 36, 37, 38, 39, 40, 41, 42, 43, 44, 45, 46, 47, 48, 49, 50, 51, 52, 53, 54, 55, 56, 57, 58, 63, 83, 84, 85, 86, 91, 96, 97, 98, 101, 102, 103, 104, 105, 106, 107, 108, 109, 110, 111, 112, 113, 114, 115, 116, 117, 118, 119, 120, 121, 126, 127, 128, 129, 130, 131, 134, 135, 136, 137, 138, 139, 142, 143, 144, 145, 146, 147, 148, 149, 150, 151, 156, 157, 158, 159, 160, 161, 164, 165, 168, 169, 174, 175, 176, 177, 178, 179, 180, 181, 182, 183, 184, 185, 186, 188, 189, 190, 193, 194, 195, 196, 197, 198, 199, 200, 201, 202, 203, 204, 205, 206, 207, 208, 209, 210, 211, 212, 213, 214, 215, 216, 217, 220, 221], [0.009383, 0.0415, 0.05779, 0.06803, 0.08311, 0.08475, 0.1002, 0.1287, 0.02917, 0.2642, 0.1826, 0.1514, 0.05801, 0.09214, 0.07594, 0.1237, 0.2108, 0.2551, 0.06938, 0.05898, 0.04804, 0.02675, 0.005695, 0.06036, 0.04988, 0.06671, 0.1755, 0.6019, 0.7537, 0.1282, 0.09191, 0.09773, 0.09548, 0.5202, 0.9388, 0.8024, 0.983, 0.9315, 0.9834, 0.4787, 0.2267, 0.1852, 0.9913, 0.9917, 0.1098, 0.8733, 0.9107, 0.5046, 0.08001, 0.05188, 0.05226, 0.05244, 0.05233, 0.006648, 0.001354, 0.001908, 0.01176, 0.05363, 0.05073, 0.05169, 0.05288, 0.04938, 0.04737, 0.05771, 0.05603, 0.05389, 0.05121, 0.05015, 0.0868, 0.08415, 0.08526, 0.0854, 0.08161, 0.08357, 0.09198, 0.08372, 0.08537, 0.08547, 0.05136, 0.05184, 0.08375, 0.08462, 0.08405, 0.08378, 0.08325, 0.08382, 0.05384, 0.05295, 0.05105, 0.05066, 0.08467, 0.08508, 0.05155, 0.05158, 0.05225, 0.0523, 0.08448, 0.08429, 0.08395, 0.08403, 0.08454, 0.08435, 0.05195, 0.05257, 0.0835, 0.08371, 0.0532, 0.05284, 0.09727, 0.1059, 0.0524, 0.05242, 0.05233, 0.08391, 0.08382, 0.08376, 0.08379, 0.0935, 0.09069, 0.09031, 0.09017, 0.05257, 0.05254, 0.1089, 0.107, 0.08387, 0.08408, 0.08398, 0.08628, 0.08557, 0.09074, 0.09309, 0.08998, 0.09012, 0.09608, 0.09204, 0.08519, 0.08493, 0.08264, 0.08244, 0.08535, 0.08461, 0.08681, 0.0864, 0.08201, 0.08188, 0.08256, 0.08129, 0.0805, 0.08198, 0.08247, 0.02813, 0.0724]): _vg.add([_i], _w, 'REPLACE')
_vg = ob_bracod_bracod1.vertex_groups.new(name='Bone.003')
for _i, _w in zip([0, 1, 2, 3, 4, 5, 6, 7, 8, 9, 10, 11, 12, 13, 14, 15, 16, 17, 18, 19, 20, 21, 22, 23, 24, 25, 26, 27, 28, 29, 30, 31, 32, 33, 34, 35, 36, 37, 38, 39, 40, 41, 42, 43, 50, 55, 56, 57, 59, 60, 61, 62, 63, 64, 65, 66, 67, 68, 69, 70, 71, 72, 77, 78, 83, 84, 85, 86, 90, 91, 92, 93, 94, 95, 96, 97, 98, 99, 100, 101, 102, 103, 104, 105, 106, 107, 108, 109, 110, 111, 112, 113, 114, 115, 116, 117, 118, 119, 120, 121, 122, 123, 124, 125, 126, 127, 128, 129, 130, 131, 132, 133, 134, 135, 136, 137, 138, 139, 140, 141, 142, 143, 144, 145, 146, 147, 148, 149, 150, 151, 152, 153, 154, 155, 156, 157, 158, 159, 160, 161, 162, 163, 164, 165, 166, 167, 168, 169, 170, 171, 172, 173, 174, 175, 176, 177, 178, 179, 180, 181, 182, 183, 184, 185, 186, 187, 188, 189, 190, 191, 192, 193, 194, 195, 196, 197, 198, 199, 200, 201, 202, 203, 204, 205, 206, 207, 208, 209, 210, 211, 212, 213, 214, 215, 216, 217], [0.9487, 0.9399, 0.9253, 0.9076, 0.9012, 0.8961, 0.8877, 0.8902, 0.8789, 0.8527, 0.9724, 0.9752, 0.9348, 0.9623, 0.7272, 0.809, 0.8357, 0.9322, 0.8895, 0.9054, 0.8655, 0.7848, 0.738, 0.9084, 0.914, 0.9185, 0.9243, 0.93, 0.9421, 0.9391, 0.9508, 0.937, 0.9855, 0.9374, 0.949, 0.9725, 0.9249, 0.8097, 0.4027, 0.2452, 0.8551, 0.881, 0.8369, 0.8467, 0.5225, 0.8896, 0.1267, 0.08149, 0.5431, 0.7902, 0.06047, 0.004394, 0.8978, 0.4479, 0.04336, 0.9485, 0.2818, 0.8141, 0.02025, 0.0745, 0.08497, 0.1252, 0.009495, 0.05802, 0.9055, 0.9054, 0.9051, 0.9051, 0.7758, 0.8358, 0.6838, 0.6235, 0.845, 0.8378, 0.7185, 0.776, 0.9082, 0.7416, 0.7293, 0.9042, 0.9055, 0.9053, 0.9047, 0.9067, 0.9063, 0.9106, 0.9033, 0.9058, 0.9074, 0.9074, 0.8857, 0.8895, 0.8866, 0.886, 0.888, 0.8874, 0.8794, 0.8859, 0.8871, 0.8882, 0.6983, 0.7027, 0.6468, 0.642, 0.9061, 0.906, 0.8867, 0.8863, 0.8868, 0.8869, 0.6018, 0.6515, 0.8872, 0.8871, 0.9044, 0.9054, 0.906, 0.9058, 0.5605, 0.5667, 0.8869, 0.8868, 0.9055, 0.9056, 0.9051, 0.9051, 0.8869, 0.887, 0.887, 0.887, 0.5701, 0.6223, 0.6233, 0.6166, 0.8867, 0.8867, 0.9052, 0.9049, 0.8871, 0.8871, 0.605, 0.6248, 0.9047, 0.9051, 0.5817, 0.5931, 0.8542, 0.8527, 0.6212, 0.6246, 0.6257, 0.625, 0.9051, 0.905, 0.9051, 0.887, 0.887, 0.887, 0.887, 0.8442, 0.8545, 0.7927, 0.7877, 0.905, 0.905, 0.6225, 0.8568, 0.8439, 0.8869, 0.6148, 0.6184, 0.8869, 0.8869, 0.7502, 0.7439, 0.7881, 0.7943, 0.7836, 0.7853, 0.8063, 0.7976, 0.7398, 0.7379, 0.7175, 0.7158, 0.7404, 0.732, 0.7482, 0.7491, 0.7118, 0.7103, 0.7165, 0.7047, 0.6985, 0.7117, 0.716]): _vg.add([_i], _w, 'REPLACE')
_vg = ob_bracod_bracod1.vertex_groups.new(name='Bone.004')
for _i, _w in zip([0, 1, 2, 3, 4, 5, 6, 12, 13, 24, 25, 26, 27, 28, 29, 30, 31, 35, 41, 42, 43, 59, 60, 61, 62, 64, 65, 66, 67, 68, 69, 70, 71, 72, 73, 74, 75, 76, 77, 78, 79, 80, 81, 82, 83, 84, 85, 86, 87, 88, 89, 90, 91, 92, 93, 94, 95, 96, 97, 98, 99, 100, 101, 102, 103, 104, 105, 106, 107, 108, 109, 110, 111, 112, 113, 114, 115, 116, 117, 118, 119, 120, 121, 122, 123, 124, 125, 126, 127, 128, 129, 130, 131, 132, 133, 134, 135, 136, 137, 138, 139, 140, 141, 142, 143, 144, 145, 146, 147, 148, 149, 150, 151, 152, 153, 154, 155, 156, 157, 158, 159, 160, 161, 162, 163, 164, 165, 166, 167, 168, 169, 170, 171, 172, 173, 174, 175, 176, 177, 178, 179, 180, 181, 182, 183, 184, 185, 186, 187, 188, 189, 190, 191, 192, 193, 194, 195, 196, 197, 198, 199, 200, 201, 202, 203, 204, 205, 206, 207, 208, 209, 210, 211, 212, 213, 214, 215, 216, 217], [0.04144, 0.03927, 0.0398, 0.04304, 0.03179, 0.02146, 0.00784, 0.001748, 0.03623, 0.003756, 0.01467, 0.02438, 0.0341, 0.03332, 0.0519, 0.04146, 0.06188, 0.006562, 0.005017, 0.06568, 0.05823, 0.4567, 0.2089, 0.9395, 0.9728, 0.552, 0.9533, 0.03575, 0.7174, 0.1851, 0.965, 0.9254, 0.9149, 0.8747, 0.9911, 0.9954, 1.0, 0.989, 0.9703, 0.9419, 0.9996, 1.001, 0.9995, 0.9988, 0.03489, 0.03432, 0.03466, 0.03481, 0.9924, 0.9997, 0.9992, 0.1991, 0.1358, 0.2945, 0.3565, 0.1333, 0.1376, 0.2558, 0.198, 0.06085, 0.2349, 0.2469, 0.03404, 0.03726, 0.03582, 0.03448, 0.03686, 0.03978, 0.01305, 0.03112, 0.03034, 0.03247, 0.03456, 0.004611, 0.002303, 0.005831, 0.006817, 0.01034, 0.007719, 0.006801, 0.01041, 0.004599, 0.002274, 0.2802, 0.2759, 0.3328, 0.3378, 0.03488, 0.03397, 0.008623, 0.007865, 0.007913, 0.008208, 0.3783, 0.327, 0.008644, 0.007746, 0.03318, 0.03304, 0.03561, 0.03679, 0.4213, 0.4147, 0.006477, 0.005793, 0.03571, 0.03541, 0.03495, 0.03493, 0.006938, 0.007126, 0.00771, 0.007622, 0.4117, 0.358, 0.3569, 0.3639, 0.007041, 0.007497, 0.03543, 0.03474, 0.008391, 0.007983, 0.3756, 0.3552, 0.03391, 0.0338, 0.3997, 0.3878, 0.04781, 0.03368, 0.3591, 0.3556, 0.3545, 0.3552, 0.03479, 0.0348, 0.0349, 0.007846, 0.007928, 0.008042, 0.008023, 0.06266, 0.05512, 0.1173, 0.1224, 0.03464, 0.03459, 0.3577, 0.01937, 0.04886, 0.007967, 0.3657, 0.3619, 0.00761, 0.007798, 0.1638, 0.1709, 0.1214, 0.113, 0.1267, 0.1249, 0.09799, 0.1106, 0.1753, 0.1775, 0.2002, 0.2021, 0.1746, 0.1837, 0.1653, 0.1648, 0.2065, 0.2082, 0.2012, 0.2143, 0.2213, 0.2066, 0.2018]): _vg.add([_i], _w, 'REPLACE')
_m = ob_bracod_bracod1.modifiers.new('Armature', 'ARMATURE')
_m.object = ob_armature
ob_bala.location = (0.1036, 1.203, 1.706)
ob_bala.rotation_euler = (0.1159, 2.568e-17, 1.49e-18)
ob_bala.lineart.crease_threshold = 0.0
ob_cube_002.parent = ob_bala
ob_cube_002.matrix_parent_inverse = Matrix(((1.0, 3.725e-09, 0.0, -0.1036), (1.49e-18, 0.9933, 0.1157, -1.392), (2.568e-17, -0.1157, 0.9933, -1.555), (0.0, 0.0, 0.0, 1.0)))
ob_cube_002.location = (0.0, 0.0, 0.0)
ob_cube_002.hide_render = True
ob_cube_002.lineart.crease_threshold = 0.0

# ---- collection membership
col_collection_1.objects.link(ob_cube_004)
col_collection_1.objects.link(ob_cube_003)
col_collection_1.objects.link(ob_cube_001)
col_collection_1.objects.link(ob_cube)
col_collection_1.objects.link(ob_lamp)
col_collection_1.objects.link(ob_ground)
col_collection_1.objects.link(ob_player)
col_collection_1.objects.link(ob_camera)
col_collection_1.objects.link(ob_empty)
col_collection_1.objects.link(ob_armature)
col_collection_1.objects.link(ob_mira)
col_collection_1.objects.link(ob_bracod_bracod1)
col_collection_10.objects.link(ob_bala)
col_collection_10.objects.link(ob_cube_002)

# ---- scene / render settings (as saved in the file)
scene.camera = ob_camera
scene.frame_start = 0; scene.frame_end = 7; scene.frame_set(5)
scene.render.engine = 'BLENDER_EEVEE_NEXT'
scene.render.resolution_percentage = 50
scene.render.dither_intensity = 0.0
scene.cycles.use_denoising = False
scene.cycles.samples = 128
scene.cycles.sampling_pattern = 'TABULATED_SOBOL'
scene.cycles.use_adaptive_sampling = False
scene.cycles.use_light_tree = False
scene.view_settings.view_transform = 'Standard'
bpy.context.view_layer.update()
